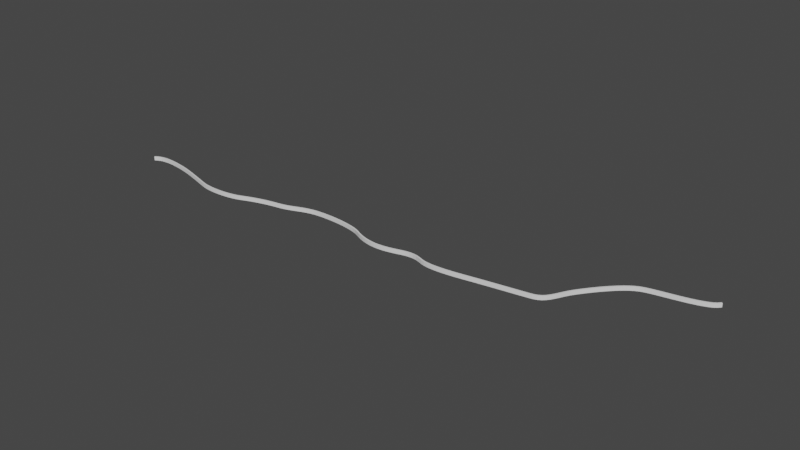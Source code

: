 # Source: Barrier01.blend  (saved by Blender 3.4.6; exported with 4.5.12 LTS)
import bpy
from mathutils import Matrix  # noqa: F401  (used for matrix-valued properties, if any)

bpy.ops.wm.read_factory_settings(use_empty=True)
scene = bpy.context.scene
scene.name = 'Scene'

# ---- collections
col_collection = bpy.data.collections.new('Collection'); scene.collection.children.link(col_collection)

# ---- world
world_world = bpy.data.worlds.new('World'); scene.world = world_world
world_world.use_nodes = True; world_world.node_tree.nodes.clear()
_N = world_world.node_tree.nodes; _L = world_world.node_tree.links
n0 = _N.new('ShaderNodeOutputWorld'); n0.name = 'World Output'; n0.location = (300, 300)
n1 = _N.new('ShaderNodeBackground'); n1.name = 'Background'; n1.location = (10, 300)
n1.inputs[0].default_value = (0.05088, 0.05088, 0.05088, 1.0)
_L.new(n1.outputs[0], n0.inputs[0])
n0.is_active_output = True
world_world.color = (0.05088, 0.05088, 0.05088)
world_world.use_sun_shadow = False
world_world.sun_shadow_jitter_overblur = 0.0

# ---- meshes
me_cube_001 = bpy.data.meshes.new('Cube.001')
me_cube_001.from_pydata([(-1.0, 0.2557, -1.0), (-1.0, 0.2557, 1.0), (-1.0, 1.0, -1.0), (-1.0, 1.0, 1.0), (1.0, 0.2557, -1.0), (1.0, 0.2557, 1.0), (1.0, 1.0, -1.0), (1.0, 1.0, 1.0)], [], [(0, 1, 3, 2), (2, 3, 7, 6), (6, 7, 5, 4), (4, 5, 1, 0), (2, 6, 4, 0), (7, 3, 1, 5)])
_uv = me_cube_001.uv_layers.new(name='UVMap')
_uv.uv.foreach_set('vector', [0.375, 0.0, 0.625, 0.0, 0.625, 0.25, 0.375, 0.25, 0.375, 0.25, 0.625, 0.25, 0.625, 0.5, 0.375, 0.5, 0.375, 0.5, 0.625, 0.5, 0.625, 0.75, 0.375, 0.75, 0.375, 0.75, 0.625, 0.75, 0.625, 1.0, 0.375, 1.0, 0.125, 0.5, 0.375, 0.5, 0.375, 0.75, 0.125, 0.75, 0.625, 0.5, 0.875, 0.5, 0.875, 0.75, 0.625, 0.75])
me_cube_001.update()

# ---- curves / text
cu_beziercurve = bpy.data.curves.new('BezierCurve', 'CURVE')
cu_beziercurve.dimensions = '3D'
_sp = cu_beziercurve.splines.new('BEZIER'); _sp.bezier_points.add(13)
_sp.bezier_points.foreach_set('co', [-32.89, -2.222, 0.0, -29.91, -2.222, 0.0, -27.01, -3.022, 0.0, -23.39, -2.83, 0.0, -20.64, -2.051, 0.0, -18.12, -1.278, 0.0, -14.02, -1.675, 0.0, -11.21, -2.1, 0.0, -8.758, -1.916, 0.0, -4.669, -1.675, 0.0, -1.296, -1.12, 0.0, 0.3763, 0.8228, 0.0, 3.085, 3.546, 0.0, 7.506, 5.001, 0.0])
_sp.bezier_points.foreach_set('handle_left', [-33.44, -2.666, 0.0, -30.61, -2.086, 0.0, -27.97, -2.733, 0.0, -24.31, -3.223, 0.0, -21.63, -2.204, 0.0, -19.11, -1.432, 0.0, -14.9, -1.198, 0.0, -12.19, -2.297, 0.0, -9.669, -1.504, 0.0, -5.654, -1.845, 0.0, -2.282, -1.29, 0.0, -0.1982, 0.004269, 0.0, 2.154, 3.183, 0.0, 7.116, 4.08, 0.0])
_sp.bezier_points.foreach_set('handle_right', [-32.34, -1.778, 0.0, -29.22, -2.358, 0.0, -26.06, -3.31, 0.0, -22.47, -2.438, 0.0, -19.65, -1.897, 0.0, -17.13, -1.125, 0.0, -13.14, -2.152, 0.0, -10.23, -1.904, 0.0, -7.847, -2.328, 0.0, -3.683, -1.505, 0.0, -0.3108, -0.9496, 0.0, 0.9508, 1.641, 0.0, 4.017, 3.909, 0.0, 7.897, 5.922, 0.0])
for _p, _l, _r in zip(_sp.bezier_points, ['ALIGNED', 'ALIGNED', 'ALIGNED', 'ALIGNED', 'ALIGNED', 'ALIGNED', 'ALIGNED', 'ALIGNED', 'ALIGNED', 'ALIGNED', 'ALIGNED', 'ALIGNED', 'ALIGNED', 'ALIGNED'], ['ALIGNED', 'ALIGNED', 'ALIGNED', 'ALIGNED', 'ALIGNED', 'ALIGNED', 'ALIGNED', 'ALIGNED', 'ALIGNED', 'ALIGNED', 'ALIGNED', 'ALIGNED', 'ALIGNED', 'ALIGNED']): _p.handle_left_type = _l; _p.handle_right_type = _r
_sp.order_u = 0
_sp.order_v = 0
cu_beziercurve.use_path = True
cu_beziercurve.fill_mode = 'FULL'

# ---- objects
ob_empty = bpy.data.objects.new('Empty', None)
ob_beziercurve = bpy.data.objects.new('BezierCurve', cu_beziercurve)
ob_cube = bpy.data.objects.new('Cube', me_cube_001)

# ---- transforms, parenting, visibility, modifiers, constraints
ob_empty.location = (0.0, 0.0, 0.0)
ob_empty.scale = (14.99, 14.99, 14.99)
ob_empty.empty_display_type = 'IMAGE'
ob_empty.empty_display_size = 5.0
ob_beziercurve.location = (0.0, 0.0, 0.0)
ob_cube.location = (0.0, 0.0, 0.0)
ob_cube.scale = (0.1393, 0.1393, 0.1393)
_m = ob_cube.modifiers.new('Array.001', 'ARRAY')
_m.count = 157
_m.curve = ob_beziercurve
_m = ob_cube.modifiers.new('Curve', 'CURVE')
_m.object = ob_beziercurve

# ---- collection membership
col_collection.objects.link(ob_empty)
col_collection.objects.link(ob_beziercurve)
col_collection.objects.link(ob_cube)

# ---- scene / render settings (as saved in the file)
scene.frame_start = 1; scene.frame_end = 250; scene.frame_set(1)
scene.render.engine = 'BLENDER_EEVEE_NEXT'
scene.cycles.sampling_pattern = 'TABULATED_SOBOL'
scene.cycles.use_light_tree = False
scene.view_settings.view_transform = 'Filmic'
bpy.context.view_layer.update()

# ---- added for rendering (the .blend has no active camera and no usable light): camera, sun
cam_auto = bpy.data.cameras.new('AutoCamera')
cam_auto.lens = 50.0
cam_auto.sensor_width = 36.0
cam_auto.clip_end = 1000.0
ob_auto_camera = bpy.data.objects.new('AutoCamera', cam_auto)
scene.collection.objects.link(ob_auto_camera)
ob_auto_camera.location = (27.6582, -47.4306, 32.2801)
ob_auto_camera.rotation_euler = (1.09748, -7.21219e-08, 0.694738)
scene.camera = ob_auto_camera
light_auto_sun = bpy.data.lights.new('AutoSun', 'SUN')
light_auto_sun.energy = 3.0
light_auto_sun.angle = 0.0523599
ob_auto_sun = bpy.data.objects.new('AutoSun', light_auto_sun)
scene.collection.objects.link(ob_auto_sun)
ob_auto_sun.rotation_euler = (0.872665, 0.174533, 0.523599)
bpy.context.view_layer.update()
